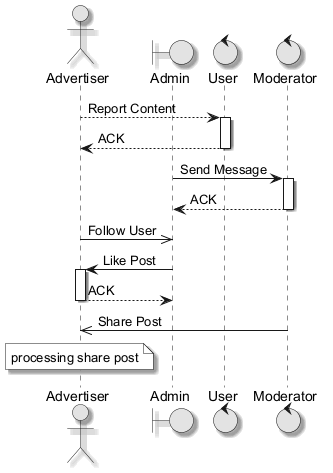

The diagram above was rendered by PlantUML. Its source (embedded in the PNG):
@startuml
skinparam monochrome true
skinparam shadowing true
actor "Advertiser" as A
boundary "Admin" as A2
control "User" as U
control "Moderator" as M
A --> U : Report Content
activate U
U --> A : ACK
deactivate U
A2 -> M : Send Message
activate M
M --> A2 : ACK
deactivate M
A ->> A2 : Follow User
A2 -> A : Like Post
activate A
A --> A2 : ACK
deactivate A
M ->> A : Share Post
note over A : processing share post
@enduml